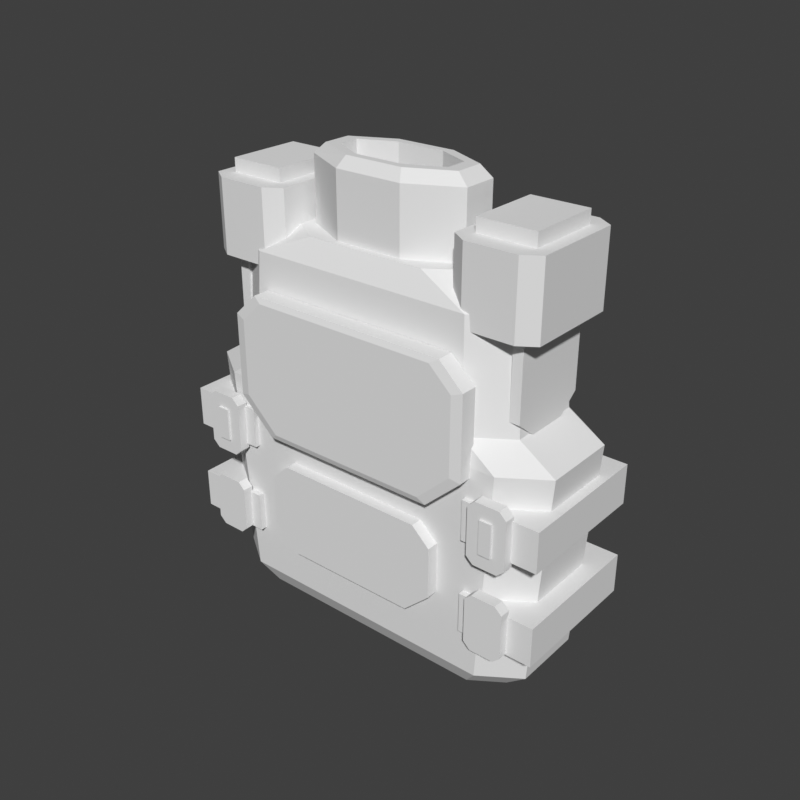 # Source: pickup-vest.blend  (saved by Blender 5.2.45; exported with 4.5.12 LTS)
import bpy
from mathutils import Matrix  # noqa: F401  (used for matrix-valued properties, if any)

bpy.ops.wm.read_factory_settings(use_empty=True)
scene = bpy.context.scene
scene.name = 'Scene'

# ---- world
world_preview = bpy.data.worlds.new('Preview'); scene.world = world_preview
world_preview.use_nodes = True; world_preview.node_tree.nodes.clear()
_N = world_preview.node_tree.nodes; _L = world_preview.node_tree.links
n0 = _N.new('ShaderNodeBackground'); n0.name = 'Background'; n0.location = (-200, 100)
n0.inputs[0].default_value = (0.05, 0.05, 0.05, 1.0)
n1 = _N.new('ShaderNodeOutputWorld'); n1.name = 'World Output'; n1.location = (200, 100)
_L.new(n0.outputs[0], n1.inputs[0])
n1.is_active_output = True
world_preview.color = (0.807, 0.807, 0.807)

# ---- meshes
me_prop = bpy.data.meshes.new('prop')
me_prop.from_pydata([(0.1523, 0.03056, 0.0), (0.1218, 0.05116, 0.0), (-0.1218, 0.05116, 0.0), (-0.1523, 0.03056, 0.0), (-0.1523, -0.02987, 0.0), (-0.1218, -0.05047, 0.0), (0.1218, -0.05047, 0.0), (0.1523, -0.02987, 0.0), (0.1756, 0.03605, 0.021), (0.1371, 0.06215, 0.021), (-0.1371, 0.06215, 0.021), (-0.1756, 0.03605, 0.021), (-0.1756, -0.03536, 0.021), (-0.1371, -0.06146, 0.021), (0.1371, -0.06146, 0.021), (0.1756, -0.03536, 0.021), (0.1929, 0.03811, 0.2357), (0.1523, 0.06558, 0.2357), (-0.1523, 0.06558, 0.2357), (-0.1929, 0.03811, 0.2357), (-0.1929, -0.03742, 0.2357), (-0.1523, -0.06489, 0.2357), (0.1523, -0.06489, 0.2357), (0.1929, -0.03742, 0.2357), (0.1563, 0.03742, 0.2596), (0.1178, 0.06352, 0.2596), (-0.1178, 0.06352, 0.2596), (-0.1563, 0.03742, 0.2596), (-0.1563, -0.03674, 0.2596), (-0.1178, -0.06283, 0.2596), (0.1178, -0.06283, 0.2596), (0.1563, -0.03674, 0.2596), (0.1503, 0.03468, 0.3646), (0.1137, 0.0594, 0.3646), (-0.1137, 0.0594, 0.3646), (-0.1503, 0.03468, 0.3646), (-0.1503, -0.03399, 0.3646), (-0.1137, -0.05871, 0.3646), (0.1137, -0.05871, 0.3646), (0.1503, -0.03399, 0.3646), (0.09137, 0.02781, 0.3865), (0.06091, 0.04841, 0.3865), (-0.06091, 0.04841, 0.3865), (-0.09137, 0.02781, 0.3865), (-0.09137, -0.02712, 0.3865), (-0.06091, -0.04773, 0.3865), (0.06091, -0.04773, 0.3865), (0.09137, -0.02712, 0.3865), (0.1482, 0.04197, 0.3417), (0.1482, 0.0003433, 0.3751), (0.1482, -0.04129, 0.3417), (0.1482, -0.04129, 0.2749), (0.1482, 0.0003433, 0.2415), (0.1482, 0.04197, 0.2749), (0.1584, 0.04197, 0.3417), (0.1584, 0.0003433, 0.3751), (0.1584, -0.04129, 0.3417), (0.1584, -0.04129, 0.2749), (0.1584, 0.0003433, 0.2415), (0.1584, 0.04197, 0.2749), (-0.1482, 0.04197, 0.3417), (-0.1482, 0.0003433, 0.3751), (-0.1482, -0.04129, 0.3417), (-0.1482, -0.04129, 0.2749), (-0.1482, 0.0003433, 0.2415), (-0.1482, 0.04197, 0.2749), (-0.1584, 0.04197, 0.3417), (-0.1584, 0.0003433, 0.3751), (-0.1584, -0.04129, 0.3417), (-0.1584, -0.04129, 0.2749), (-0.1584, 0.0003433, 0.2415), (-0.1584, 0.04197, 0.2749), (0.1756, 0.04635, 0.3502), (0.1594, 0.05734, 0.3502), (0.1086, 0.05734, 0.3502), (0.09239, 0.04635, 0.3502), (0.09239, -0.04567, 0.3502), (0.1086, -0.05665, 0.3502), (0.1594, -0.05665, 0.3502), (0.1756, -0.04567, 0.3502), (0.1756, 0.04635, 0.4228), (0.1594, 0.05734, 0.4228), (0.1086, 0.05734, 0.4228), (0.09239, 0.04635, 0.4228), (0.09239, -0.04567, 0.4228), (0.1086, -0.05665, 0.4228), (0.1594, -0.05665, 0.4228), (0.1756, -0.04567, 0.4228), (0.1624, 0.03742, 0.419), (0.1056, 0.03742, 0.419), (0.1056, -0.03674, 0.419), (0.1624, -0.03674, 0.419), (0.1624, 0.03742, 0.4361), (0.1056, 0.03742, 0.4361), (0.1056, -0.03674, 0.4361), (0.1624, -0.03674, 0.4361), (-0.09239, 0.04635, 0.3502), (-0.1086, 0.05734, 0.3502), (-0.1594, 0.05734, 0.3502), (-0.1756, 0.04635, 0.3502), (-0.1756, -0.04567, 0.3502), (-0.1594, -0.05665, 0.3502), (-0.1086, -0.05665, 0.3502), (-0.09239, -0.04567, 0.3502), (-0.09239, 0.04635, 0.4228), (-0.1086, 0.05734, 0.4228), (-0.1594, 0.05734, 0.4228), (-0.1756, 0.04635, 0.4228), (-0.1756, -0.04567, 0.4228), (-0.1594, -0.05665, 0.4228), (-0.1086, -0.05665, 0.4228), (-0.09239, -0.04567, 0.4228), (-0.1056, 0.03742, 0.419), (-0.1624, 0.03742, 0.419), (-0.1624, -0.03674, 0.419), (-0.1056, -0.03674, 0.419), (-0.1056, 0.03742, 0.4361), (-0.1624, 0.03742, 0.4361), (-0.1624, -0.03674, 0.4361), (-0.1056, -0.03674, 0.4361), (0.08254, 0.01769, 0.3693), (0.03419, 0.04222, 0.3693), (-0.03419, 0.04222, 0.3693), (-0.08254, 0.01769, 0.3693), (-0.08254, -0.017, 0.3693), (-0.03419, -0.04153, 0.3693), (0.03419, -0.04153, 0.3693), (0.08254, -0.017, 0.3693), (0.08254, 0.01769, 0.4495), (0.03419, 0.04222, 0.4495), (-0.03419, 0.04222, 0.4495), (-0.08254, 0.01769, 0.4495), (-0.08254, -0.017, 0.4495), (-0.03419, -0.04153, 0.4495), (0.03419, -0.04153, 0.4495), (0.08254, -0.017, 0.4495), (0.07128, 0.01453, 0.46), (0.02953, 0.0346, 0.46), (-0.02953, 0.0346, 0.46), (-0.07128, 0.01453, 0.46), (-0.07128, -0.01385, 0.46), (-0.02953, -0.03392, 0.46), (0.02953, -0.03392, 0.46), (0.07128, -0.01385, 0.46), (0.05815, 0.01138, 0.46), (0.02409, 0.02699, 0.46), (-0.02409, 0.02699, 0.46), (-0.05815, 0.01138, 0.46), (-0.05815, -0.01069, 0.46), (-0.02409, -0.0263, 0.46), (0.02409, -0.0263, 0.46), (0.05815, -0.01069, 0.46), (0.05815, 0.01138, 0.4075), (0.02409, 0.02699, 0.4075), (-0.02409, 0.02699, 0.4075), (-0.05815, 0.01138, 0.4075), (-0.05815, -0.01069, 0.4075), (-0.02409, -0.0263, 0.4075), (0.02409, -0.0263, 0.4075), (0.05815, -0.01069, 0.4075), (-0.08406, -0.05871, 0.1967), (0.08406, -0.05871, 0.1967), (0.1177, -0.05871, 0.2283), (0.1177, -0.05871, 0.3038), (0.09527, -0.05871, 0.3249), (-0.09527, -0.05871, 0.3249), (-0.1177, -0.05871, 0.3038), (-0.1177, -0.05871, 0.2283), (-0.09137, -0.06077, 0.1909), (0.09137, -0.06077, 0.1909), (0.1279, -0.06077, 0.2252), (0.1279, -0.06077, 0.3073), (0.1036, -0.06077, 0.3302), (-0.1036, -0.06077, 0.3302), (-0.1279, -0.06077, 0.3073), (-0.1279, -0.06077, 0.2252), (-0.09137, -0.07725, 0.1909), (0.09137, -0.07725, 0.1909), (0.1279, -0.07725, 0.2252), (0.1279, -0.07725, 0.3073), (0.1036, -0.07725, 0.3302), (-0.1036, -0.07725, 0.3302), (-0.1279, -0.07725, 0.3073), (-0.1279, -0.07725, 0.2252), (-0.08406, -0.07931, 0.1967), (0.08406, -0.07931, 0.1967), (0.1177, -0.07931, 0.2283), (0.1177, -0.07931, 0.3038), (0.09527, -0.07931, 0.3249), (-0.09527, -0.07931, 0.3249), (-0.1177, -0.07931, 0.3038), (-0.1177, -0.07931, 0.2283), (-0.09137, 0.0594, 0.1909), (0.09137, 0.0594, 0.1909), (0.1279, 0.0594, 0.2252), (0.1279, 0.0594, 0.3073), (0.1036, 0.0594, 0.3302), (-0.1036, 0.0594, 0.3302), (-0.1279, 0.0594, 0.3073), (-0.1279, 0.0594, 0.2252), (-0.09137, 0.08, 0.1909), (0.09137, 0.08, 0.1909), (0.1279, 0.08, 0.2252), (0.1279, 0.08, 0.3073), (0.1036, 0.08, 0.3302), (-0.1036, 0.08, 0.3302), (-0.1279, 0.08, 0.3073), (-0.1279, 0.08, 0.2252), (-0.06802, -0.05871, 0.06967), (0.06802, -0.05871, 0.06967), (0.09442, -0.05871, 0.09448), (0.09442, -0.05871, 0.146), (0.07614, -0.05871, 0.1632), (-0.07614, -0.05871, 0.1632), (-0.09442, -0.05871, 0.146), (-0.09442, -0.05871, 0.09448), (-0.06802, -0.07519, 0.06967), (0.06802, -0.07519, 0.06967), (0.09442, -0.07519, 0.09448), (0.09442, -0.07519, 0.146), (0.07614, -0.07519, 0.1632), (-0.07614, -0.07519, 0.1632), (-0.09442, -0.07519, 0.146), (-0.09442, -0.07519, 0.09448), (0.2, 0.0697, 0.1651), (0.1239, 0.0697, 0.1651), (0.1239, -0.06901, 0.1651), (0.2, -0.06901, 0.1651), (0.2, 0.0697, 0.2052), (0.1239, 0.0697, 0.2052), (0.1239, -0.06901, 0.2052), (0.2, -0.06901, 0.2052), (0.2, 0.0697, 0.06967), (0.1239, 0.0697, 0.06967), (0.1239, -0.06901, 0.06967), (0.2, -0.06901, 0.06967), (0.2, 0.0697, 0.1098), (0.1239, 0.0697, 0.1098), (0.1239, -0.06901, 0.1098), (0.2, -0.06901, 0.1098), (0.1746, -0.06695, 0.209), (0.1675, -0.06695, 0.2157), (0.1431, -0.06695, 0.2157), (0.136, -0.06695, 0.209), (0.136, -0.06695, 0.1603), (0.1431, -0.06695, 0.1537), (0.1675, -0.06695, 0.1537), (0.1746, -0.06695, 0.1603), (0.1746, -0.07794, 0.209), (0.1675, -0.07794, 0.2157), (0.1431, -0.07794, 0.2157), (0.136, -0.07794, 0.209), (0.136, -0.07794, 0.1603), (0.1431, -0.07794, 0.1537), (0.1675, -0.07794, 0.1537), (0.1746, -0.07794, 0.1603), (0.1614, -0.07657, 0.168), (0.1492, -0.07657, 0.168), (0.1492, -0.08, 0.168), (0.1614, -0.08, 0.168), (0.1614, -0.07657, 0.2014), (0.1492, -0.07657, 0.2014), (0.1492, -0.08, 0.2014), (0.1614, -0.08, 0.2014), (0.1746, -0.06695, 0.1155), (0.1675, -0.06695, 0.1222), (0.1431, -0.06695, 0.1222), (0.136, -0.06695, 0.1155), (0.136, -0.06695, 0.07062), (0.1431, -0.06695, 0.06394), (0.1675, -0.06695, 0.06394), (0.1746, -0.06695, 0.07062), (0.1746, -0.07794, 0.1155), (0.1675, -0.07794, 0.1222), (0.1431, -0.07794, 0.1222), (0.136, -0.07794, 0.1155), (0.136, -0.07794, 0.07062), (0.1431, -0.07794, 0.06394), (0.1675, -0.07794, 0.06394), (0.1746, -0.07794, 0.07062), (-0.1239, 0.0697, 0.1651), (-0.2, 0.0697, 0.1651), (-0.2, -0.06901, 0.1651), (-0.1239, -0.06901, 0.1651), (-0.1239, 0.0697, 0.2052), (-0.2, 0.0697, 0.2052), (-0.2, -0.06901, 0.2052), (-0.1239, -0.06901, 0.2052), (-0.1239, 0.0697, 0.06967), (-0.2, 0.0697, 0.06967), (-0.2, -0.06901, 0.06967), (-0.1239, -0.06901, 0.06967), (-0.1239, 0.0697, 0.1098), (-0.2, 0.0697, 0.1098), (-0.2, -0.06901, 0.1098), (-0.1239, -0.06901, 0.1098), (-0.136, -0.06695, 0.209), (-0.1431, -0.06695, 0.2157), (-0.1675, -0.06695, 0.2157), (-0.1746, -0.06695, 0.209), (-0.1746, -0.06695, 0.1603), (-0.1675, -0.06695, 0.1537), (-0.1431, -0.06695, 0.1537), (-0.136, -0.06695, 0.1603), (-0.136, -0.07794, 0.209), (-0.1431, -0.07794, 0.2157), (-0.1675, -0.07794, 0.2157), (-0.1746, -0.07794, 0.209), (-0.1746, -0.07794, 0.1603), (-0.1675, -0.07794, 0.1537), (-0.1431, -0.07794, 0.1537), (-0.136, -0.07794, 0.1603), (-0.1492, -0.07657, 0.168), (-0.1614, -0.07657, 0.168), (-0.1614, -0.08, 0.168), (-0.1492, -0.08, 0.168), (-0.1492, -0.07657, 0.2014), (-0.1614, -0.07657, 0.2014), (-0.1614, -0.08, 0.2014), (-0.1492, -0.08, 0.2014), (-0.136, -0.06695, 0.1155), (-0.1431, -0.06695, 0.1222), (-0.1675, -0.06695, 0.1222), (-0.1746, -0.06695, 0.1155), (-0.1746, -0.06695, 0.07062), (-0.1675, -0.06695, 0.06394), (-0.1431, -0.06695, 0.06394), (-0.136, -0.06695, 0.07062), (-0.136, -0.07794, 0.1155), (-0.1431, -0.07794, 0.1222), (-0.1675, -0.07794, 0.1222), (-0.1746, -0.07794, 0.1155), (-0.1746, -0.07794, 0.07062), (-0.1675, -0.07794, 0.06394), (-0.1431, -0.07794, 0.06394), (-0.136, -0.07794, 0.07062)], [], [(0, 1, 9, 8), (1, 2, 10, 9), (2, 3, 11, 10), (3, 4, 12, 11), (4, 5, 13, 12), (5, 6, 14, 13), (6, 7, 15, 14), (7, 0, 8, 15), (8, 9, 17, 16), (9, 10, 18, 17), (10, 11, 19, 18), (11, 12, 20, 19), (12, 13, 21, 20), (13, 14, 22, 21), (14, 15, 23, 22), (15, 8, 16, 23), (16, 17, 25, 24), (17, 18, 26, 25), (18, 19, 27, 26), (19, 20, 28, 27), (20, 21, 29, 28), (21, 22, 30, 29), (22, 23, 31, 30), (23, 16, 24, 31), (24, 25, 33, 32), (25, 26, 34, 33), (26, 27, 35, 34), (27, 28, 36, 35), (28, 29, 37, 36), (29, 30, 38, 37), (30, 31, 39, 38), (31, 24, 32, 39), (32, 33, 41, 40), (33, 34, 42, 41), (34, 35, 43, 42), (35, 36, 44, 43), (36, 37, 45, 44), (37, 38, 46, 45), (38, 39, 47, 46), (39, 32, 40, 47), (7, 6, 5, 4), (7, 4, 3, 2), (7, 2, 1, 0), (40, 41, 42, 43), (40, 43, 44, 45), (40, 45, 46, 47), (48, 49, 55, 54), (49, 50, 56, 55), (50, 51, 57, 56), (51, 52, 58, 57), (52, 53, 59, 58), (53, 48, 54, 59), (53, 52, 51, 50, 49, 48), (54, 55, 56, 57, 58, 59), (60, 66, 67, 61), (61, 67, 68, 62), (62, 68, 69, 63), (63, 69, 70, 64), (64, 70, 71, 65), (65, 71, 66, 60), (65, 60, 61, 62, 63, 64), (66, 71, 70, 69, 68, 67), (72, 73, 81, 80), (73, 74, 82, 81), (74, 75, 83, 82), (75, 76, 84, 83), (76, 77, 85, 84), (77, 78, 86, 85), (78, 79, 87, 86), (79, 72, 80, 87), (79, 78, 77, 76), (79, 76, 75, 74), (79, 74, 73, 72), (80, 81, 82, 83), (80, 83, 84, 85), (80, 85, 86, 87), (88, 89, 93, 92), (89, 90, 94, 93), (90, 91, 95, 94), (91, 88, 92, 95), (91, 90, 89, 88), (92, 93, 94, 95), (96, 97, 105, 104), (97, 98, 106, 105), (98, 99, 107, 106), (99, 100, 108, 107), (100, 101, 109, 108), (101, 102, 110, 109), (102, 103, 111, 110), (103, 96, 104, 111), (103, 102, 101, 100), (103, 100, 99, 98), (103, 98, 97, 96), (104, 105, 106, 107), (104, 107, 108, 109), (104, 109, 110, 111), (112, 113, 117, 116), (113, 114, 118, 117), (114, 115, 119, 118), (115, 112, 116, 119), (115, 114, 113, 112), (116, 117, 118, 119), (120, 121, 129, 128), (121, 122, 130, 129), (122, 123, 131, 130), (123, 124, 132, 131), (124, 125, 133, 132), (125, 126, 134, 133), (126, 127, 135, 134), (127, 120, 128, 135), (128, 129, 137, 136), (129, 130, 138, 137), (130, 131, 139, 138), (131, 132, 140, 139), (132, 133, 141, 140), (133, 134, 142, 141), (134, 135, 143, 142), (135, 128, 136, 143), (136, 137, 145, 144), (137, 138, 146, 145), (138, 139, 147, 146), (139, 140, 148, 147), (140, 141, 149, 148), (141, 142, 150, 149), (142, 143, 151, 150), (143, 136, 144, 151), (144, 145, 153, 152), (145, 146, 154, 153), (146, 147, 155, 154), (147, 148, 156, 155), (148, 149, 157, 156), (149, 150, 158, 157), (150, 151, 159, 158), (151, 144, 152, 159), (127, 126, 125, 124), (127, 124, 123, 122), (127, 122, 121, 120), (152, 153, 154, 155), (152, 155, 156, 157), (152, 157, 158, 159), (160, 161, 169, 168), (161, 162, 170, 169), (162, 163, 171, 170), (163, 164, 172, 171), (164, 165, 173, 172), (165, 166, 174, 173), (166, 167, 175, 174), (167, 160, 168, 175), (168, 169, 177, 176), (169, 170, 178, 177), (170, 171, 179, 178), (171, 172, 180, 179), (172, 173, 181, 180), (173, 174, 182, 181), (174, 175, 183, 182), (175, 168, 176, 183), (176, 177, 185, 184), (177, 178, 186, 185), (178, 179, 187, 186), (179, 180, 188, 187), (180, 181, 189, 188), (181, 182, 190, 189), (182, 183, 191, 190), (183, 176, 184, 191), (167, 166, 165, 164), (167, 164, 163, 162), (167, 162, 161, 160), (184, 185, 186, 187), (184, 187, 188, 189), (184, 189, 190, 191), (192, 200, 201, 193), (193, 201, 202, 194), (194, 202, 203, 195), (195, 203, 204, 196), (196, 204, 205, 197), (197, 205, 206, 198), (198, 206, 207, 199), (199, 207, 200, 192), (199, 196, 197, 198), (199, 194, 195, 196), (199, 192, 193, 194), (200, 203, 202, 201), (200, 205, 204, 203), (200, 207, 206, 205), (208, 209, 217, 216), (209, 210, 218, 217), (210, 211, 219, 218), (211, 212, 220, 219), (212, 213, 221, 220), (213, 214, 222, 221), (214, 215, 223, 222), (215, 208, 216, 223), (215, 214, 213, 212), (215, 212, 211, 210), (215, 210, 209, 208), (216, 217, 218, 219), (216, 219, 220, 221), (216, 221, 222, 223), (224, 225, 229, 228), (225, 226, 230, 229), (226, 227, 231, 230), (227, 224, 228, 231), (227, 226, 225, 224), (228, 229, 230, 231), (232, 233, 237, 236), (233, 234, 238, 237), (234, 235, 239, 238), (235, 232, 236, 239), (235, 234, 233, 232), (236, 237, 238, 239), (240, 241, 249, 248), (241, 242, 250, 249), (242, 243, 251, 250), (243, 244, 252, 251), (244, 245, 253, 252), (245, 246, 254, 253), (246, 247, 255, 254), (247, 240, 248, 255), (247, 246, 245, 244), (247, 244, 243, 242), (247, 242, 241, 240), (248, 249, 250, 251), (248, 251, 252, 253), (248, 253, 254, 255), (256, 257, 261, 260), (257, 258, 262, 261), (258, 259, 263, 262), (259, 256, 260, 263), (259, 258, 257, 256), (260, 261, 262, 263), (264, 265, 273, 272), (265, 266, 274, 273), (266, 267, 275, 274), (267, 268, 276, 275), (268, 269, 277, 276), (269, 270, 278, 277), (270, 271, 279, 278), (271, 264, 272, 279), (271, 270, 269, 268), (271, 268, 267, 266), (271, 266, 265, 264), (272, 273, 274, 275), (272, 275, 276, 277), (272, 277, 278, 279), (280, 281, 285, 284), (281, 282, 286, 285), (282, 283, 287, 286), (283, 280, 284, 287), (283, 282, 281, 280), (284, 285, 286, 287), (288, 289, 293, 292), (289, 290, 294, 293), (290, 291, 295, 294), (291, 288, 292, 295), (291, 290, 289, 288), (292, 293, 294, 295), (296, 297, 305, 304), (297, 298, 306, 305), (298, 299, 307, 306), (299, 300, 308, 307), (300, 301, 309, 308), (301, 302, 310, 309), (302, 303, 311, 310), (303, 296, 304, 311), (303, 302, 301, 300), (303, 300, 299, 298), (303, 298, 297, 296), (304, 305, 306, 307), (304, 307, 308, 309), (304, 309, 310, 311), (312, 313, 317, 316), (313, 314, 318, 317), (314, 315, 319, 318), (315, 312, 316, 319), (315, 314, 313, 312), (316, 317, 318, 319), (320, 321, 329, 328), (321, 322, 330, 329), (322, 323, 331, 330), (323, 324, 332, 331), (324, 325, 333, 332), (325, 326, 334, 333), (326, 327, 335, 334), (327, 320, 328, 335), (327, 326, 325, 324), (327, 324, 323, 322), (327, 322, 321, 320), (328, 329, 330, 331), (328, 331, 332, 333), (328, 333, 334, 335)])
me_prop.update()

# ---- objects
ob_prop = bpy.data.objects.new('prop', me_prop)

# ---- transforms, parenting, visibility, modifiers, constraints
ob_prop.location = (0.0, 0.0, 0.0)

# ---- collection membership
scene.collection.objects.link(ob_prop)

# ---- scene / render settings (as saved in the file)
scene.frame_start = 1; scene.frame_end = 250; scene.frame_set(1)
scene.render.engine = 'BLENDER_WORKBENCH'
scene.render.image_settings.color_mode = 'RGB'
scene.render.resolution_x = 384
scene.render.resolution_y = 384
scene.render.fps = 30
scene.render.bake_bias = 0.0
scene.render.bake_samples = 0
scene.render.compositor_device = 'GPU'
scene.eevee.use_volume_custom_range = False
scene.eevee.fast_gi_thickness_near = 0.1
scene.eevee.fast_gi_thickness_far = 0.0
scene.eevee.ray_tracing_options.screen_trace_thickness = 0.1
scene.view_settings.view_transform = 'Standard'
bpy.context.view_layer.update()

# ---- added for rendering (the .blend has no active camera and no usable light): camera, sun
cam_auto = bpy.data.cameras.new('AutoCamera')
cam_auto.lens = 50.0
cam_auto.sensor_width = 36.0
cam_auto.clip_end = 1000.0
ob_auto_camera = bpy.data.objects.new('AutoCamera', cam_auto)
scene.collection.objects.link(ob_auto_camera)
ob_auto_camera.location = (0.583112, -0.699734, 0.696489)
ob_auto_camera.rotation_euler = (1.09748, -7.21219e-08, 0.694738)
scene.camera = ob_auto_camera
light_auto_sun = bpy.data.lights.new('AutoSun', 'SUN')
light_auto_sun.energy = 3.0
light_auto_sun.angle = 0.0523599
ob_auto_sun = bpy.data.objects.new('AutoSun', light_auto_sun)
scene.collection.objects.link(ob_auto_sun)
ob_auto_sun.rotation_euler = (0.872665, 0.174533, 0.523599)
bpy.context.view_layer.update()
